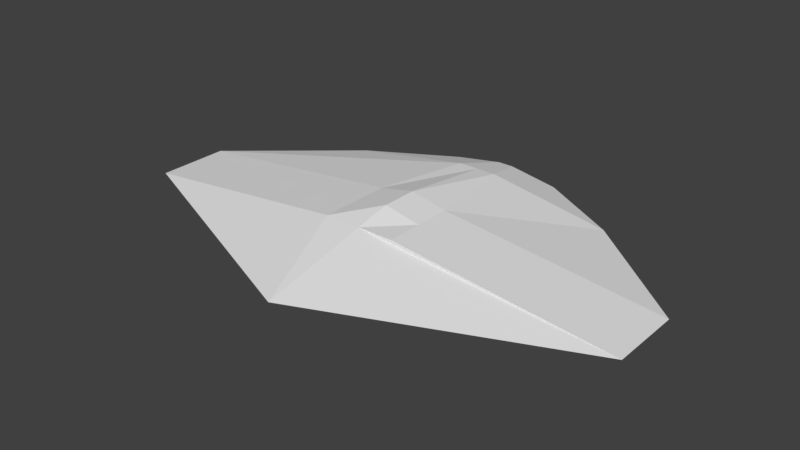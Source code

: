 # Source: ship3.blend  (saved by Blender 2.77.0; exported with 4.5.12 LTS)
import bpy
from mathutils import Matrix  # noqa: F401  (used for matrix-valued properties, if any)

bpy.ops.wm.read_factory_settings(use_empty=True)
scene = bpy.context.scene
scene.name = 'Scene'

# ---- collections
col_collection_1 = bpy.data.collections.new('Collection 1'); scene.collection.children.link(col_collection_1)

# ---- materials (node trees are filled in below, after node groups)
mat_material = bpy.data.materials.new('Material')
mat_material.alpha_threshold = 0.0
mat_material.use_transparent_shadow = False
mat_material.roughness = 0.5
mat_material.line_color = (0.0, 0.0, 0.0, 1.0)

# ---- material node trees

# ---- world
world_world = bpy.data.worlds.new('World'); scene.world = world_world
world_world.color = (0.05088, 0.05088, 0.05088)
world_world.use_sun_shadow = False
world_world.sun_shadow_jitter_overblur = 0.0
world_world.cycles.sampling_method = 'MANUAL'

# ---- meshes
me_cube = bpy.data.meshes.new('Cube')
me_cube.from_pydata([(1.0, 1.0, -0.6194), (1.0, -1.0, -0.6194), (-1.0, -1.0, -0.6194), (-1.0, 1.0, -0.6194), (1.0, 1.0, 0.6663), (1.0, -1.0, 0.6663), (-1.0, -1.0, 0.6663), (-1.0, 1.0, 0.6663), (1.0, -5.96e-08, -0.6194), (1.788e-07, 1.0, -0.6194), (7.08, 1.0, 0.0), (0.0, -1.0, -0.6194), (7.08, -1.0, 0.0), (-1.0, 2.98e-07, -0.6194), (-7.08, -1.0, 0.0), (-7.08, 1.0, 0.0), (1.0, -5.364e-07, 0.6663), (2.384e-07, 1.0, 0.8735), (-5.364e-07, -1.0, 0.6663), (-1.0, 1.788e-07, 0.6663), (7.542e-07, 5.031, -0.2219), (-7.08, 2.384e-07, 0.0), (-2.98e-07, -3.983, 0.0), (7.08, -2.98e-07, 0.0), (-1.49e-07, -1.788e-07, 0.8735), (5.96e-08, 1.192e-07, -0.6194), (4.662e-07, 3.711, -0.5477), (-0.5477, 3.711, -0.5477), (3.878, 3.711, 5.629e-07), (0.5477, 3.711, 0.5477), (-3.878, 3.711, 5.629e-07), (-0.5477, 3.711, 0.5477), (4.988e-07, 3.711, 0.5477), (0.5477, 3.711, -0.5477), (-0.2219, 5.031, -0.2219), (1.571, 5.031, 1.059e-06), (0.2219, 5.031, 0.2219), (-1.571, 5.031, 1.059e-06), (-0.2219, 5.031, 0.2219), (7.674e-07, 5.031, 0.2219), (0.2219, 5.031, -0.2219), (7.674e-07, 5.031, 1.059e-06)], [], [(25, 11, 2, 13), (24, 19, 6, 18), (23, 16, 5, 12), (22, 18, 6, 14), (21, 19, 7, 15), (4, 10, 28, 29), (0, 9, 26, 33), (3, 15, 30, 27), (17, 4, 29, 32), (13, 21, 15, 3), (2, 14, 21, 13), (14, 6, 19, 21), (11, 22, 14, 2), (1, 12, 22, 11), (12, 5, 18, 22), (8, 23, 12, 1), (0, 10, 23, 8), (10, 4, 16, 23), (16, 24, 18, 5), (4, 17, 24, 16), (17, 7, 19, 24), (9, 25, 13, 3), (0, 8, 25, 9), (8, 1, 11, 25), (26, 27, 34, 20), (30, 31, 38, 37), (33, 26, 20, 40), (27, 30, 37, 34), (7, 17, 32, 31), (15, 7, 31, 30), (10, 0, 33, 28), (9, 3, 27, 26), (41, 20, 34, 37), (39, 41, 37, 38), (36, 35, 41, 39), (35, 40, 20, 41), (32, 29, 36, 39), (28, 33, 40, 35), (31, 32, 39, 38), (29, 28, 35, 36)])
_uv = me_cube.uv_layers.new(name='UVMap')
_uv.uv.foreach_set('vector', [0.3877, 0.721, 0.4122, 0.7102, 0.4226, 0.736, 0.398, 0.7469, 0.15, 0.7217, 0.1601, 0.6958, 0.1847, 0.7067, 0.1744, 0.7325, 0.07576, 0.9043, 0.1394, 0.7475, 0.164, 0.7584, 0.1003, 0.9152, 0.247, 0.7646, 0.1744, 0.7325, 0.1847, 0.7067, 0.247, 0.5493, 0.2224, 0.5384, 0.1601, 0.6958, 0.1356, 0.6849, 0.1979, 0.5275, 0.1148, 0.7366, 0.05118, 0.8934, 0.01771, 0.7812, 0.05276, 0.6954, 0.3527, 0.7061, 0.3631, 0.7319, 0.2964, 0.7614, 0.2907, 0.7472, 0.3734, 0.7577, 0.4357, 0.9152, 0.3359, 0.8619, 0.302, 0.7756, 0.1254, 0.7109, 0.1148, 0.7366, 0.05276, 0.6954, 0.05843, 0.6813, 0.398, 0.7469, 0.4603, 0.9043, 0.4357, 0.9152, 0.3734, 0.7577, 0.4226, 0.736, 0.4849, 0.8934, 0.4603, 0.9043, 0.398, 0.7469, 0.247, 0.5493, 0.1847, 0.7067, 0.1601, 0.6958, 0.2224, 0.5384, 0.4122, 0.7102, 0.4849, 0.6781, 0.4849, 0.8934, 0.4226, 0.736, 0.4019, 0.6843, 0.3382, 0.5275, 0.4849, 0.6781, 0.4122, 0.7102, 0.1003, 0.9152, 0.164, 0.7584, 0.1744, 0.7325, 0.247, 0.7646, 0.3773, 0.6952, 0.3136, 0.5384, 0.3382, 0.5275, 0.4019, 0.6843, 0.3527, 0.7061, 0.289, 0.5493, 0.3136, 0.5384, 0.3773, 0.6952, 0.05118, 0.8934, 0.1148, 0.7366, 0.1394, 0.7475, 0.07576, 0.9043, 0.1394, 0.7475, 0.15, 0.7217, 0.1744, 0.7325, 0.164, 0.7584, 0.1148, 0.7366, 0.1254, 0.7109, 0.15, 0.7217, 0.1394, 0.7475, 0.1254, 0.7109, 0.1356, 0.6849, 0.1601, 0.6958, 0.15, 0.7217, 0.3631, 0.7319, 0.3877, 0.721, 0.398, 0.7469, 0.3734, 0.7577, 0.3527, 0.7061, 0.3773, 0.6952, 0.3877, 0.721, 0.3631, 0.7319, 0.3773, 0.6952, 0.4019, 0.6843, 0.4122, 0.7102, 0.3877, 0.721, 0.2964, 0.7614, 0.302, 0.7756, 0.2658, 0.7816, 0.2635, 0.7759, 0.09805, 0.5808, 0.0641, 0.6671, 0.02795, 0.661, 0.0417, 0.6261, 0.2907, 0.7472, 0.2964, 0.7614, 0.2635, 0.7759, 0.2613, 0.7702, 0.302, 0.7756, 0.3359, 0.8619, 0.2796, 0.8166, 0.2658, 0.7816, 0.1356, 0.6849, 0.1254, 0.7109, 0.05843, 0.6813, 0.0641, 0.6671, 0.1979, 0.5275, 0.1356, 0.6849, 0.0641, 0.6671, 0.09805, 0.5808, 0.289, 0.5493, 0.3527, 0.7061, 0.2907, 0.7472, 0.2556, 0.6615, 0.3631, 0.7319, 0.3734, 0.7577, 0.302, 0.7756, 0.2964, 0.7614, 0.01508, 0.9592, 0.021, 0.9592, 0.021, 0.9654, 0.01508, 1.003, 0.009154, 0.9592, 0.01508, 0.9592, 0.01508, 1.003, 0.009154, 0.9654, 0.009154, 0.953, 0.01508, 0.9152, 0.01508, 0.9592, 0.009154, 0.9592, 0.01508, 0.9152, 0.021, 0.953, 0.021, 0.9592, 0.01508, 0.9592, 0.05843, 0.6813, 0.05276, 0.6954, 0.02336, 0.6725, 0.02565, 0.6668, 0.2556, 0.6615, 0.2907, 0.7472, 0.2613, 0.7702, 0.247, 0.7354, 0.0641, 0.6671, 0.05843, 0.6813, 0.02565, 0.6668, 0.02795, 0.661, 0.05276, 0.6954, 0.01771, 0.7812, 0.009154, 0.7073, 0.02336, 0.6725])
me_cube.materials.append(mat_material)
me_cube.use_remesh_preserve_volume = False
me_cube.use_remesh_preserve_attributes = False
me_cube.use_mirror_vertex_groups = False
me_cube.update()

# ---- objects
ob_ship3 = bpy.data.objects.new('Ship3', me_cube)

# ---- transforms, parenting, visibility, modifiers, constraints
ob_ship3.location = (0.0, 0.0, 0.0)
ob_ship3.lock_rotations_4d = False
ob_ship3.empty_display_type = 'ARROWS'
ob_ship3.lineart.crease_threshold = 0.0

# ---- collection membership
col_collection_1.objects.link(ob_ship3)

# ---- scene / render settings (as saved in the file)
scene.frame_start = 1; scene.frame_end = 250; scene.frame_set(1)
scene.render.engine = 'BLENDER_EEVEE_NEXT'
scene.render.resolution_percentage = 50
scene.render.dither_intensity = 0.0
scene.cycles.use_denoising = False
scene.cycles.samples = 128
scene.cycles.sampling_pattern = 'TABULATED_SOBOL'
scene.cycles.light_sampling_threshold = 0.0
scene.cycles.use_adaptive_sampling = False
scene.cycles.use_light_tree = False
scene.cycles.blur_glossy = 0.0
scene.cycles.sample_clamp_indirect = 0.0
scene.view_settings.view_transform = 'Standard'
bpy.context.view_layer.update()

# ---- added for rendering (the .blend has no active camera and no usable light): camera, sun
cam_auto = bpy.data.cameras.new('AutoCamera')
cam_auto.lens = 50.0
cam_auto.sensor_width = 36.0
cam_auto.clip_end = 1000.0
ob_auto_camera = bpy.data.objects.new('AutoCamera', cam_auto)
scene.collection.objects.link(ob_auto_camera)
ob_auto_camera.location = (15.5921, -18.1867, 12.6007)
ob_auto_camera.rotation_euler = (1.09748, -7.21219e-08, 0.694738)
scene.camera = ob_auto_camera
light_auto_sun = bpy.data.lights.new('AutoSun', 'SUN')
light_auto_sun.energy = 3.0
light_auto_sun.angle = 0.0523599
ob_auto_sun = bpy.data.objects.new('AutoSun', light_auto_sun)
scene.collection.objects.link(ob_auto_sun)
ob_auto_sun.rotation_euler = (0.872665, 0.174533, 0.523599)
bpy.context.view_layer.update()

